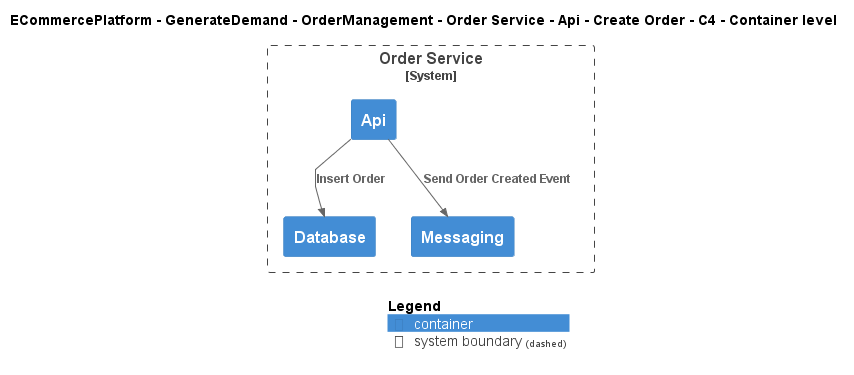

The diagram above was rendered by PlantUML. Its source (embedded in the PNG):
@startuml
!include ..\..\..\..\..\..\..\..\..\.c4s\C4_Container.puml

AddElementTag("c4interflow:lifecycle:new", $bgColor=green, $fontColor=#ffffff, $borderColor=green, $shadowing="False")
AddElementTag("c4interflow:lifecycle:changed", $bgColor=orange, $fontColor=#ffffff, $borderColor=orange, $shadowing="False")
AddElementTag("c4interflow:lifecycle:removed", $bgColor=red, $fontColor=#ffffff, $borderColor=red, $shadowing="False")

AddRelTag("c4interflow:lifecycle:new", $textColor=green, $lineColor=green)
AddRelTag("c4interflow:lifecycle:changed", $textColor=orange, $lineColor=orange)
AddRelTag("c4interflow:lifecycle:removed", $textColor=red, $lineColor=red)

SHOW_PERSON_PORTRAIT()
LAYOUT_TOP_DOWN()

skinparam linetype polyline

title ECommercePlatform - GenerateDemand - OrderManagement - Order Service - Api - Create Order - C4 - Container level


System_Boundary(ECommercePlatform.GenerateDemand.OrderManagement.SoftwareSystems.OrderService, "Order Service") {
    Container(ECommercePlatform.GenerateDemand.OrderManagement.SoftwareSystems.OrderService.Containers.Api, "Api", "", "")
    Container(ECommercePlatform.GenerateDemand.OrderManagement.SoftwareSystems.OrderService.Containers.Database, "Database", "", "")
    Container(ECommercePlatform.GenerateDemand.OrderManagement.SoftwareSystems.OrderService.Containers.Messaging, "Messaging", "", "")
}

Rel(ECommercePlatform.GenerateDemand.OrderManagement.SoftwareSystems.OrderService.Containers.Api, ECommercePlatform.GenerateDemand.OrderManagement.SoftwareSystems.OrderService.Containers.Database, "Insert Order")
Rel(ECommercePlatform.GenerateDemand.OrderManagement.SoftwareSystems.OrderService.Containers.Api, ECommercePlatform.GenerateDemand.OrderManagement.SoftwareSystems.OrderService.Containers.Messaging, "Send Order Created Event")


SHOW_LEGEND()
@enduml